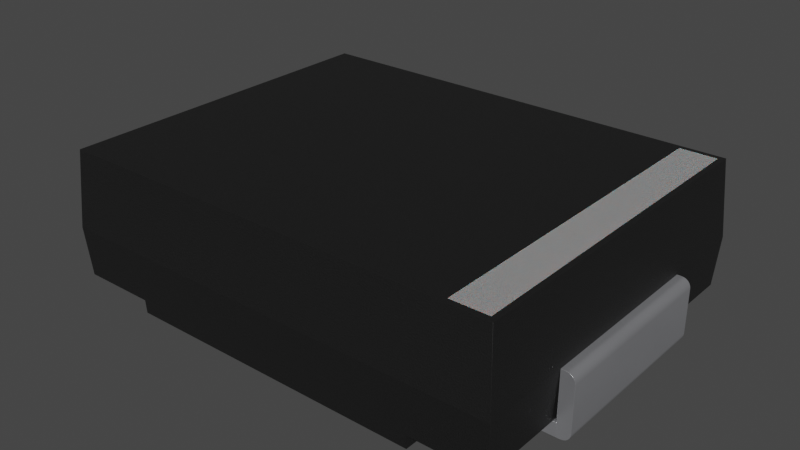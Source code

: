 # Source: D_SMC.blend  (saved by Blender 4.1.23; exported with 4.5.12 LTS)
import bpy
from mathutils import Matrix  # noqa: F401  (used for matrix-valued properties, if any)

bpy.ops.wm.read_factory_settings(use_empty=True)
scene = bpy.context.scene
scene.name = 'Scene'

# ---- collections
col_collection = bpy.data.collections.new('Collection'); scene.collection.children.link(col_collection)

# ---- materials (node trees are filled in below, after node groups)
mat_metal_pins = bpy.data.materials.new('metal_pins')
mat_metal_pins.preview_render_type = 'CUBE'
mat_plastic_matte_black = bpy.data.materials.new('plastic_matte_black')
mat_plastic_matte_black.preview_render_type = 'CUBE'
mat_white_markings = bpy.data.materials.new('white_markings')
mat_white_markings.preview_render_type = 'FLAT'

# ---- material node trees
mat_metal_pins.use_nodes = True; mat_metal_pins.node_tree.nodes.clear()
_N = mat_metal_pins.node_tree.nodes; _L = mat_metal_pins.node_tree.links
n0 = _N.new('ShaderNodeMapping'); n0.name = 'Mapping'; n0.location = (-1447, -91)
n0.inputs[3].default_value = (4.8, 1.2, 1.1)
n1 = _N.new('ShaderNodeBsdfPrincipled'); n1.name = 'Principled BSDF'; n1.location = (-560, 254)
n1.distribution = 'GGX'
n1.subsurface_method = 'BURLEY'
n1.inputs[1].default_value = 0.7818
n1.inputs[2].default_value = 0.2886
n1.inputs[3].default_value = 1.45
n1.inputs[13].default_value = 0.0
n1.inputs[27].default_value = (0.0, 0.0, 0.0, 1.0)
n1.inputs[28].default_value = 1.0
n2 = _N.new('ShaderNodeOutputMaterial'); n2.name = 'Material Output.002'; n2.location = (-205, 253)
n2.width = 213
n3 = _N.new('ShaderNodeTexNoise'); n3.name = 'Noise Texture.002'; n3.location = (-1228, -73)
n3.inputs[2].default_value = 0.1
n3.inputs[3].default_value = 7.0
n3.inputs[4].default_value = 0.6
n3.inputs[8].default_value = 0.4
n4 = _N.new('ShaderNodeTexCoord'); n4.name = 'Texture Coordinate'; n4.location = (-1636, -116)
n5 = _N.new('ShaderNodeMix'); n5.name = 'Mix.001'; n5.location = (-921, 45)
n5.data_type = 'RGBA'
n5.inputs[6].default_value = (0.9398, 0.9547, 1.0, 1.0)
n5.inputs[7].default_value = (0.13, 0.1259, 0.1359, 1.0)
n6 = _N.new('ShaderNodeBump'); n6.name = 'Bump.001'; n6.location = (-1001, -227)
n6.inputs[0].default_value = 0.05
n6.inputs[1].default_value = 0.01
n6.inputs[2].default_value = 1.0
_L.new(n1.outputs[0], n2.inputs[0])
_L.new(n3.outputs[0], n6.inputs[3])
_L.new(n0.outputs[0], n3.inputs[0])
_L.new(n3.outputs[0], n5.inputs[0])
_L.new(n4.outputs[3], n0.inputs[0])
_L.new(n5.outputs[2], n1.inputs[0])
_L.new(n6.outputs[0], n1.inputs[5])
n2.is_active_output = True
mat_plastic_matte_black.use_nodes = True; mat_plastic_matte_black.node_tree.nodes.clear()
_N = mat_plastic_matte_black.node_tree.nodes; _L = mat_plastic_matte_black.node_tree.links
n0 = _N.new('ShaderNodeOutputMaterial'); n0.name = 'Material Output'; n0.location = (463, 300)
n1 = _N.new('ShaderNodeBsdfPrincipled'); n1.name = 'Principled BSDF'; n1.location = (173, 300)
n1.distribution = 'GGX'
n1.subsurface_method = 'BURLEY'
n1.inputs[1].default_value = 0.06818
n1.inputs[2].default_value = 0.5182
n1.inputs[3].default_value = 1.45
n1.inputs[13].default_value = 0.6432
n1.inputs[20].default_value = 0.1027
n1.inputs[27].default_value = (0.0, 0.0, 0.0, 1.0)
n1.inputs[28].default_value = 1.0
n2 = _N.new('ShaderNodeTexCoord'); n2.name = 'Texture Coordinate'; n2.location = (-1001, 105)
n3 = _N.new('ShaderNodeBump'); n3.name = 'Bump'; n3.location = (-135, -86)
n3.inputs[0].default_value = 0.1
n3.inputs[1].default_value = 0.4
n3.inputs[2].default_value = 1.0
n4 = _N.new('ShaderNodeMapping'); n4.name = 'Mapping'; n4.location = (-755, 143)
n4.inputs[3].default_value = (2.0, 2.0, 2.0)
n5 = _N.new('ShaderNodeValToRGB'); n5.name = 'ColorRamp'; n5.location = (-147, 213)
while len(n5.color_ramp.elements) > 1: n5.color_ramp.elements.remove(n5.color_ramp.elements[-1])
n5.color_ramp.elements[0].position = 0.0; n5.color_ramp.elements[0].color = (0.005014, 0.005014, 0.005014, 1.0)
_e = n5.color_ramp.elements.new(0.9955); _e.color = (0.01269, 0.01269, 0.01269, 1.0)
n6 = _N.new('ShaderNodeTexNoise'); n6.name = 'Noise Texture'; n6.location = (-455, 203)
n6.inputs[2].default_value = 200.0
n6.inputs[3].default_value = 5.6
n6.inputs[4].default_value = 0.5208
_L.new(n1.outputs[0], n0.inputs[0])
_L.new(n6.outputs[0], n5.inputs[0])
_L.new(n5.outputs[0], n1.inputs[0])
_L.new(n2.outputs[2], n4.inputs[0])
_L.new(n4.outputs[0], n6.inputs[0])
_L.new(n6.outputs[0], n3.inputs[3])
_L.new(n3.outputs[0], n1.inputs[5])
n0.is_active_output = True
mat_white_markings.use_nodes = True; mat_white_markings.node_tree.nodes.clear()
_N = mat_white_markings.node_tree.nodes; _L = mat_white_markings.node_tree.links
n0 = _N.new('ShaderNodeOutputMaterial'); n0.name = 'Material Output'; n0.location = (300, 300)
n1 = _N.new('ShaderNodeBsdfPrincipled'); n1.name = 'Principled BSDF'; n1.location = (-34, 272)
n1.distribution = 'GGX'
n1.subsurface_method = 'BURLEY'
n1.inputs[1].default_value = 0.02
n1.inputs[2].default_value = 0.4636
n1.inputs[3].default_value = 1.4
n1.inputs[8].default_value = 1.0
n1.inputs[10].default_value = 0.3682
n1.inputs[13].default_value = 0.6591
n1.inputs[18].default_value = 0.2318
n1.inputs[20].default_value = 0.6709
n1.inputs[24].default_value = 0.1191
n1.inputs[27].default_value = (0.0, 0.0, 0.0, 1.0)
n1.inputs[28].default_value = 1.0
n2 = _N.new('ShaderNodeMapping'); n2.name = 'Mapping'; n2.location = (-1010, 265)
n2.inputs[3].default_value = (3.0, 1.0, 1.0)
n3 = _N.new('ShaderNodeTexCoord'); n3.name = 'Texture Coordinate'; n3.location = (-1250, 180)
n4 = _N.new('ShaderNodeBump'); n4.name = 'Bump'; n4.location = (-376, -99)
n4.inputs[0].default_value = 0.05
n4.inputs[1].default_value = 1.0
n4.inputs[2].default_value = 1.0
n5 = _N.new('ShaderNodeTexNoise'); n5.name = 'Noise Texture'; n5.location = (-662, 176)
n5.inputs[2].default_value = 88.0
n5.inputs[3].default_value = 10.8
n5.inputs[4].default_value = 0.9167
n5.inputs[8].default_value = 1.6
n6 = _N.new('ShaderNodeValToRGB'); n6.name = 'ColorRamp'; n6.location = (-354, 186)
while len(n6.color_ramp.elements) > 1: n6.color_ramp.elements.remove(n6.color_ramp.elements[-1])
n6.color_ramp.elements[0].position = 0.0; n6.color_ramp.elements[0].color = (0.2596, 0.2596, 0.2596, 1.0)
_e = n6.color_ramp.elements.new(1.0); _e.color = (0.6303, 0.6303, 0.6303, 1.0)
n7 = _N.new('ShaderNodeMix'); n7.name = 'Mix'; n7.location = (-204, 152)
n7.data_type = 'RGBA'
n7.inputs[0].default_value = 0.3682
n7.inputs[7].default_value = (0.2525, 0.2525, 0.2525, 1.0)
_L.new(n5.outputs[0], n6.inputs[0])
_L.new(n1.outputs[0], n0.inputs[0])
_L.new(n3.outputs[2], n2.inputs[0])
_L.new(n2.outputs[0], n5.inputs[0])
_L.new(n5.outputs[0], n4.inputs[3])
_L.new(n4.outputs[0], n1.inputs[5])
_L.new(n6.outputs[0], n7.inputs[6])
_L.new(n7.outputs[2], n1.inputs[0])
n0.is_active_output = True

# ---- world
world_world = bpy.data.worlds.new('World'); scene.world = world_world
world_world.use_nodes = True; world_world.node_tree.nodes.clear()
_N = world_world.node_tree.nodes; _L = world_world.node_tree.links
n0 = _N.new('ShaderNodeOutputWorld'); n0.name = 'World Output'; n0.location = (300, 300)
n1 = _N.new('ShaderNodeBackground'); n1.name = 'Background'; n1.location = (10, 300)
n1.inputs[0].default_value = (0.05088, 0.05088, 0.05088, 1.0)
_L.new(n1.outputs[0], n0.inputs[0])
n0.is_active_output = True
world_world.color = (0.05088, 0.05088, 0.05088)
world_world.use_sun_shadow = False
world_world.sun_shadow_jitter_overblur = 0.0

# ---- meshes
me_shape_9_indexedfaceset_002 = bpy.data.meshes.new('SHAPE_9_IndexedFaceSet.002')
me_shape_9_indexedfaceset_002.from_pydata([(-1.488, 0.5906, 0.08748), (-1.488, 0.5906, 0.4052), (-1.488, -0.5906, 0.4052), (-1.517, 0.5906, 0.0), (-1.573, -0.5906, 0.0428), (-1.567, -0.5906, 0.02887), (-1.558, -0.5906, 0.01691), (-1.546, -0.5906, 0.007736), (-1.532, -0.5906, 0.001968), (-1.517, -0.5906, 0.0), (-1.039, -0.5906, 0.0), (-1.466, -0.5906, 0.08748), (-1.573, -0.5906, 0.3624), (-1.532, -0.5906, 0.4032), (-1.575, 0.5906, 0.05774), (-1.573, 0.5906, 0.0428), (-1.567, 0.5906, 0.02887), (-1.558, 0.5906, 0.01691), (-1.546, 0.5906, 0.007736), (-1.532, 0.5906, 0.001968), (-1.573, 0.5906, 0.3624), (-1.039, 0.5906, 0.08661), (-1.039, 0.5906, 0.0), (-1.575, -0.5906, 0.05774), (-1.575, -0.5906, 0.3474), (-1.567, -0.5906, 0.3763), (-1.558, -0.5906, 0.3882), (-1.546, -0.5906, 0.3974), (-1.575, 0.5906, 0.3474), (-1.567, 0.5906, 0.3763), (-1.558, 0.5906, 0.3882), (-1.546, 0.5906, 0.3974), (-1.532, 0.5906, 0.4032), (-1.517, -0.5906, 0.4052), (-1.517, 0.5906, 0.4052), (-1.466, 0.5906, 0.08748), (-1.488, -0.5906, 0.08748), (-1.466, 0.5906, 0.08661), (-1.466, -1.139, 0.08661), (-1.488, -1.161, 0.4093), (-1.466, 1.139, 0.08661), (-1.466, -0.5906, 0.08661), (-1.039, -0.5906, 0.08661), (1.466, 1.139, 0.08661), (0.9843, 1.139, 0.08661), (-1.488, 1.161, 0.4093), (1.488, 1.161, 0.4093), (0.9843, -1.139, 0.08661), (1.466, -1.139, 0.08661), (1.466, 0.5906, 0.08661), (1.466, -0.5906, 0.08661), (1.466, -0.5906, 0.08748), (-0.9843, 1.139, 0.08661), (-1.453, 1.126, 0.9094), (1.453, 1.126, 0.9094), (1.453, -1.126, 0.9094), (-1.453, -1.126, 0.9094), (1.418, 1.091, 0.9094), (-0.9843, -1.133, 0.0), (-0.9843, -1.139, 0.08661), (0.9843, 1.133, 0.0), (-0.9843, 1.133, 0.0), (0.9843, -1.133, 0.0), (1.573, -0.5906, 0.0428), (1.567, -0.5906, 0.02887), (1.558, -0.5906, 0.01691), (1.546, -0.5906, 0.007736), (1.573, -0.5906, 0.3624), (1.567, -0.5906, 0.3763), (1.546, -0.5906, 0.3974), (1.039, -0.5906, 0.08661), (1.573, 0.5906, 0.0428), (1.558, 0.5906, 0.01691), (1.546, 0.5906, 0.007736), (1.039, 0.5906, 0.08661), (1.466, 0.5906, 0.08748), (1.488, -1.161, 0.4093), (1.488, 0.5906, 0.08748), (1.488, -0.5906, 0.08748), (1.418, -1.091, 0.9094), (1.182, -1.091, 0.9094), (1.182, 1.091, 0.9086), (1.182, 1.091, 0.9094), (1.418, -1.091, 0.9086), (1.418, 1.091, 0.9086), (1.575, 0.5906, 0.05774), (1.575, -0.5906, 0.05774), (1.532, -0.5906, 0.001968), (1.567, 0.5906, 0.02887), (1.532, 0.5906, 0.001968), (1.039, 0.5906, 0.0), (1.517, 0.5906, 0.0), (1.517, -0.5906, 0.0), (1.039, -0.5906, 0.0), (1.488, -0.5906, 0.4052), (1.488, 0.5906, 0.4052), (1.517, 0.5906, 0.4052), (1.517, -0.5906, 0.4052), (1.575, 0.5906, 0.3474), (1.573, 0.5906, 0.3624), (1.567, 0.5906, 0.3763), (1.558, 0.5906, 0.3882), (1.546, 0.5906, 0.3974), (1.532, 0.5906, 0.4032), (1.575, -0.5906, 0.3474), (1.558, -0.5906, 0.3882), (1.532, -0.5906, 0.4032), (1.182, -1.091, 0.9086)], [], [(36, 0, 1), (36, 1, 2), (3, 10, 9), (3, 22, 10), (36, 23, 4), (36, 4, 5), (36, 5, 6), (36, 6, 7), (36, 7, 8), (36, 8, 9), (41, 36, 9), (11, 36, 41), (24, 23, 36), (25, 12, 24), (13, 27, 26), (33, 26, 25), (33, 25, 24), (33, 13, 26), (2, 33, 24), (10, 41, 9), (42, 41, 10), (36, 2, 24), (19, 3, 9), (19, 9, 8), (18, 8, 7), (18, 19, 8), (17, 7, 6), (17, 18, 7), (16, 6, 5), (16, 17, 6), (15, 5, 4), (15, 16, 5), (14, 4, 23), (14, 15, 4), (31, 32, 34), (30, 31, 34), (29, 30, 34), (28, 20, 29), (28, 34, 1), (28, 29, 34), (37, 21, 22), (0, 35, 37), (14, 28, 0), (3, 37, 22), (3, 0, 37), (15, 14, 0), (19, 0, 3), (18, 0, 19), (16, 15, 0), (17, 0, 18), (17, 16, 0), (1, 0, 28), (10, 22, 21), (10, 21, 42), (14, 23, 24), (14, 24, 28), (20, 24, 12), (20, 28, 24), (29, 12, 25), (29, 20, 12), (30, 25, 26), (30, 26, 27), (30, 29, 25), (31, 30, 27), (32, 27, 13), (32, 31, 27), (34, 13, 33), (34, 32, 13), (33, 1, 34), (33, 2, 1), (11, 35, 0), (36, 11, 0), (35, 45, 40), (35, 40, 37), (38, 11, 41), (39, 11, 38), (39, 45, 35), (39, 35, 11), (21, 37, 40), (21, 40, 52), (38, 41, 42), (59, 38, 42), (52, 59, 21), (21, 59, 42), (44, 46, 43), (45, 52, 40), (45, 46, 44), (45, 44, 52), (56, 45, 39), (56, 53, 45), (59, 39, 38), (76, 47, 48), (76, 39, 59), (76, 59, 47), (58, 52, 61), (59, 52, 58), (74, 44, 43), (49, 74, 43), (48, 70, 50), (48, 47, 70), (47, 44, 70), (70, 44, 74), (51, 76, 48), (51, 48, 50), (43, 75, 49), (46, 75, 43), (46, 76, 51), (46, 51, 75), (52, 60, 61), (52, 44, 60), (53, 46, 45), (53, 54, 46), (55, 39, 76), (55, 56, 39), (57, 54, 82), (80, 53, 56), (80, 82, 53), (55, 79, 80), (55, 57, 79), (55, 54, 57), (53, 82, 54), (55, 80, 56), (47, 58, 62), (47, 59, 58), (58, 61, 60), (58, 60, 62), (50, 70, 93), (50, 93, 92), (78, 66, 65), (78, 87, 66), (78, 92, 87), (78, 51, 50), (78, 50, 92), (64, 78, 65), (63, 78, 64), (86, 78, 63), (104, 78, 86), (97, 94, 104), (105, 104, 67), (105, 67, 68), (105, 69, 106), (105, 106, 97), (105, 97, 104), (94, 78, 104), (90, 93, 70), (90, 70, 74), (98, 100, 99), (98, 101, 100), (98, 102, 101), (98, 103, 102), (98, 96, 103), (95, 96, 98), (77, 98, 85), (77, 85, 71), (77, 71, 88), (72, 77, 88), (73, 77, 72), (49, 75, 77), (89, 77, 73), (91, 49, 77), (91, 77, 89), (90, 74, 49), (90, 49, 91), (77, 95, 98), (60, 47, 62), (44, 47, 60), (54, 76, 46), (54, 55, 76), (77, 75, 51), (77, 51, 78), (79, 83, 107), (79, 107, 80), (80, 107, 81), (80, 81, 82), (82, 81, 84), (82, 84, 57), (57, 84, 83), (57, 83, 79), (92, 91, 89), (87, 92, 89), (66, 89, 73), (66, 87, 89), (65, 73, 72), (65, 66, 73), (64, 72, 88), (64, 65, 72), (63, 88, 71), (63, 64, 88), (86, 71, 85), (86, 63, 71), (90, 91, 92), (90, 92, 93), (77, 78, 94), (77, 94, 95), (96, 94, 97), (96, 95, 94), (67, 98, 99), (67, 104, 98), (68, 99, 100), (68, 67, 99), (105, 100, 101), (105, 101, 102), (105, 68, 100), (69, 105, 102), (106, 102, 103), (106, 69, 102), (97, 103, 96), (97, 106, 103), (86, 85, 98), (86, 98, 104), (83, 84, 81), (107, 83, 81)])
me_shape_9_indexedfaceset_002.polygons.foreach_set('use_smooth', [True] * 212)
me_shape_9_indexedfaceset_002.polygons.foreach_set('material_index', [0, 0, 0, 0, 0, 0, 0, 0, 0, 0, 0, 0, 0, 0, 0, 0, 0, 0, 0, 0, 0, 0, 0, 0, 0, 0, 0, 0, 0, 0, 0, 0, 0, 0, 0, 0, 0, 0, 0, 0, 0, 0, 0, 0, 0, 0, 0, 0, 0, 0, 0, 0, 0, 0, 0, 0, 0, 0, 0, 0, 0, 0, 0, 0, 0, 0, 0, 0, 0, 0, 0, 0, 1, 1, 1, 1, 1, 1, 1, 1, 1, 1, 1, 1, 1, 1, 1, 1, 1, 1, 1, 1, 1, 1, 1, 1, 1, 1, 1, 1, 1, 1, 1, 1, 1, 1, 1, 1, 1, 1, 1, 1, 1, 1, 1, 1, 1, 1, 1, 1, 1, 1, 1, 1, 1, 1, 0, 0, 0, 0, 0, 0, 0, 0, 0, 0, 0, 0, 0, 0, 0, 0, 0, 0, 0, 0, 0, 0, 0, 0, 0, 0, 0, 0, 0, 0, 0, 0, 0, 0, 0, 0, 0, 0, 1, 1, 1, 1, 0, 0, 2, 2, 2, 2, 2, 2, 2, 2, 0, 0, 0, 0, 0, 0, 0, 0, 0, 0, 0, 0, 0, 0, 0, 0, 0, 0, 0, 0, 0, 0, 0, 0, 0, 0, 0, 0, 0, 0, 0, 0, 2, 2])
_k = set([(0, 1), (0, 35), (0, 36), (1, 2), (1, 34), (2, 33), (2, 36), (3, 19), (3, 22), (4, 5), (4, 23), (5, 6), (6, 7), (7, 8), (8, 9), (9, 10), (10, 22), (10, 42), (11, 35), (11, 36), (11, 41), (12, 24), (12, 25), (13, 27), (13, 33), (14, 15), (14, 28), (15, 16), (16, 17), (17, 18), (18, 19), (20, 28), (20, 29), (21, 22), (21, 37), (21, 42), (23, 24), (25, 26), (26, 27), (29, 30), (30, 31), (31, 32), (32, 34), (35, 37), (37, 40), (38, 39), (38, 41), (38, 59), (39, 45), (39, 56), (39, 76), (40, 45), (40, 52), (41, 42), (43, 44), (43, 46), (43, 49), (44, 47), (44, 60), (45, 46), (45, 53), (46, 54), (46, 76), (47, 48), (47, 62), (48, 50), (48, 76), (49, 74), (49, 75), (50, 51), (50, 70), (51, 75), (51, 78), (52, 59), (52, 61), (53, 54), (53, 56), (54, 55), (55, 56), (55, 76), (57, 79), (57, 82), (57, 84), (58, 59), (58, 61), (58, 62), (60, 61), (60, 62), (63, 64), (63, 86), (64, 65), (65, 66), (66, 87), (67, 68), (67, 104), (68, 105), (69, 105), (69, 106), (70, 74), (70, 93), (71, 85), (71, 88), (72, 73), (72, 88), (73, 89), (74, 90), (75, 77), (77, 78), (77, 95), (78, 94), (79, 80), (79, 83), (80, 82), (80, 107), (81, 82), (81, 84), (81, 107), (83, 84), (83, 107), (85, 98), (86, 104), (87, 92), (89, 91), (90, 91), (90, 93), (92, 93), (94, 95), (94, 97), (95, 96), (96, 103), (97, 106), (98, 99), (99, 100), (100, 101), (101, 102), (102, 103)])
me_shape_9_indexedfaceset_002.attributes.new('sharp_edge', 'BOOLEAN', 'EDGE').data.foreach_set('value', [ (min(e.vertices), max(e.vertices)) in _k for e in me_shape_9_indexedfaceset_002.edges])
_uv = me_shape_9_indexedfaceset_002.uv_layers.new(name='UVMap')
_uv.uv.foreach_set('vector', [0.6875, 0.4476, 0.3125, 0.4476, 0.3125, 0.5485, 0.6875, 0.4476, 0.3125, 0.5485, 0.6875, 0.5485, 1.01, 0.3125, 0.8587, 0.6875, 1.01, 0.6875, 1.01, 0.3125, 0.8587, 0.3125, 0.8587, 0.6875, 1.001, 0.4476, 1.029, 0.4382, 1.028, 0.4335, 1.001, 0.4476, 1.028, 0.4335, 1.026, 0.429, 1.001, 0.4476, 1.026, 0.429, 1.023, 0.4252, 1.001, 0.4476, 1.023, 0.4252, 1.02, 0.4223, 1.001, 0.4476, 1.02, 0.4223, 1.015, 0.4205, 1.001, 0.4476, 1.015, 0.4205, 1.01, 0.4199, 0.994, 0.4474, 1.001, 0.4476, 1.01, 0.4199, 0.994, 0.4476, 1.001, 0.4476, 0.994, 0.4474, 1.029, 0.5302, 1.029, 0.4382, 1.001, 0.4476, 1.026, 0.5393, 1.028, 0.5349, 1.029, 0.5302, 1.015, 0.5479, 1.02, 0.546, 1.023, 0.5431, 1.01, 0.5485, 1.023, 0.5431, 1.026, 0.5393, 1.01, 0.5485, 1.026, 0.5393, 1.029, 0.5302, 1.01, 0.5485, 1.015, 0.5479, 1.023, 0.5431, 1.001, 0.5485, 1.01, 0.5485, 1.029, 0.5302, 0.8587, 0.4199, 0.994, 0.4474, 1.01, 0.4199, 0.8587, 0.4474, 0.994, 0.4474, 0.8587, 0.4199, 1.001, 0.4476, 1.001, 0.5485, 1.029, 0.5302, 1.015, 0.3125, 1.01, 0.3125, 1.01, 0.6875, 1.015, 0.3125, 1.01, 0.6875, 1.015, 0.6875, 1.02, 0.3125, 1.015, 0.6875, 1.02, 0.6875, 1.02, 0.3125, 1.015, 0.3125, 1.015, 0.6875, 1.023, 0.3125, 1.02, 0.6875, 1.023, 0.6875, 1.023, 0.3125, 1.02, 0.3125, 1.02, 0.6875, 0.3125, 0.429, 0.6875, 0.4252, 0.6875, 0.429, 0.3125, 0.429, 0.3125, 0.4252, 0.6875, 0.4252, 0.3125, 0.4335, 0.6875, 0.429, 0.6875, 0.4335, 0.3125, 0.4335, 0.3125, 0.429, 0.6875, 0.429, 0.3125, 0.4382, 0.6875, 0.4335, 0.6875, 0.4382, 0.3125, 0.4382, 0.3125, 0.4335, 0.6875, 0.4335, 1.02, 0.546, 1.015, 0.5479, 1.01, 0.5485, 1.023, 0.5431, 1.02, 0.546, 1.01, 0.5485, 1.026, 0.5393, 1.023, 0.5431, 1.01, 0.5485, 1.029, 0.5302, 1.028, 0.5349, 1.026, 0.5393, 1.029, 0.5302, 1.01, 0.5485, 1.001, 0.5485, 1.029, 0.5302, 1.026, 0.5393, 1.01, 0.5485, 0.994, 0.4474, 0.8587, 0.4474, 0.8587, 0.4199, 1.001, 0.4476, 0.994, 0.4476, 0.994, 0.4474, 1.029, 0.4382, 1.029, 0.5302, 1.001, 0.4476, 1.01, 0.4199, 0.994, 0.4474, 0.8587, 0.4199, 1.01, 0.4199, 1.001, 0.4476, 0.994, 0.4474, 1.028, 0.4335, 1.029, 0.4382, 1.001, 0.4476, 1.015, 0.4205, 1.001, 0.4476, 1.01, 0.4199, 1.02, 0.4223, 1.001, 0.4476, 1.015, 0.4205, 1.026, 0.429, 1.028, 0.4335, 1.001, 0.4476, 1.023, 0.4252, 1.001, 0.4476, 1.02, 0.4223, 1.023, 0.4252, 1.026, 0.429, 1.001, 0.4476, 1.001, 0.5485, 1.001, 0.4476, 1.029, 0.5302, 0.6875, 0.4199, 0.3125, 0.4199, 0.3125, 0.4474, 0.6875, 0.4199, 0.3125, 0.4474, 0.6875, 0.4474, 0.3125, 0.4382, 0.6875, 0.4382, 0.6875, 0.5302, 0.3125, 0.4382, 0.6875, 0.5302, 0.3125, 0.5302, 0.3125, 0.5349, 0.6875, 0.5302, 0.6875, 0.5349, 0.3125, 0.5349, 0.3125, 0.5302, 0.6875, 0.5302, 0.3125, 0.5393, 0.6875, 0.5349, 0.6875, 0.5393, 0.3125, 0.5393, 0.3125, 0.5349, 0.6875, 0.5349, 0.3125, 0.5431, 0.6875, 0.5393, 0.6875, 0.5431, 1.023, 0.3125, 1.023, 0.6875, 1.02, 0.6875, 0.3125, 0.5431, 0.3125, 0.5393, 0.6875, 0.5393, 1.02, 0.3125, 1.023, 0.3125, 1.02, 0.6875, 1.015, 0.3125, 1.02, 0.6875, 1.015, 0.6875, 1.015, 0.3125, 1.02, 0.3125, 1.02, 0.6875, 1.01, 0.3125, 1.015, 0.6875, 1.01, 0.6875, 1.01, 0.3125, 1.015, 0.3125, 1.015, 0.6875, 1.01, 0.6875, 1.001, 0.3125, 1.01, 0.3125, 1.01, 0.6875, 1.001, 0.6875, 1.001, 0.3125, 0.994, 0.6875, 0.994, 0.3125, 1.001, 0.3125, 1.001, 0.6875, 0.994, 0.6875, 1.001, 0.3125, 0.3125, 0.4476, 0.1313, 0.5498, 0.1384, 0.4474, 0.3125, 0.4476, 0.1384, 0.4474, 0.3125, 0.4474, 0.8616, 0.4474, 0.6875, 0.4476, 0.6875, 0.4474, 0.8687, 0.5498, 0.6875, 0.4476, 0.8616, 0.4474, 0.8687, 0.5498, 0.1313, 0.5498, 0.3125, 0.4476, 0.8687, 0.5498, 0.3125, 0.4476, 0.6875, 0.4476, 0.8587, 0.3125, 0.994, 0.3125, 0.994, 0.1384, 0.8587, 0.3125, 0.994, 0.1384, 0.8412, 0.1384, 0.994, 0.8616, 0.994, 0.6875, 0.8587, 0.6875, 0.8412, 0.8616, 0.994, 0.8616, 0.8587, 0.6875, 0.8412, 0.1384, 0.8412, 0.8616, 0.8587, 0.3125, 0.8587, 0.3125, 0.8412, 0.8616, 0.8587, 0.6875, 0.2162, 0.4474, 0.05617, 0.5498, 0.06337, 0.4474, 1.001, 0.5498, 0.8412, 0.4474, 0.994, 0.4474, 1.001, 0.5498, 0.05617, 0.5498, 0.2162, 0.4474, 1.001, 0.5498, 0.2162, 0.4474, 0.8412, 0.4474, 0.8576, 0.7086, 0.1313, 0.5498, 0.8687, 0.5498, 0.8576, 0.7086, 0.1424, 0.7086, 0.1313, 0.5498, 0.8412, 0.4474, 1.001, 0.5498, 0.994, 0.4474, 0.05617, 0.5498, 0.2162, 0.4474, 0.06337, 0.4474, 0.05617, 0.5498, 1.001, 0.5498, 0.8412, 0.4474, 0.05617, 0.5498, 0.8412, 0.4474, 0.2162, 0.4474, 0.8596, 0.4199, 0.1384, 0.4474, 0.1404, 0.4199, 0.8616, 0.4474, 0.1384, 0.4474, 0.8596, 0.4199, 0.1987, 0.3125, 0.2162, 0.1384, 0.06337, 0.1384, 0.06337, 0.3125, 0.1987, 0.3125, 0.06337, 0.1384, 0.06337, 0.8616, 0.1987, 0.6875, 0.06337, 0.6875, 0.06337, 0.8616, 0.2162, 0.8616, 0.1987, 0.6875, 0.2162, 0.8616, 0.2162, 0.1384, 0.1987, 0.6875, 0.1987, 0.6875, 0.2162, 0.1384, 0.1987, 0.3125, 0.6875, 0.4476, 0.8687, 0.5498, 0.8616, 0.4474, 0.6875, 0.4476, 0.8616, 0.4474, 0.6875, 0.4474, 0.1384, 0.4474, 0.3125, 0.4476, 0.3125, 0.4474, 0.1313, 0.5498, 0.3125, 0.4476, 0.1384, 0.4474, 0.1313, 0.5498, 0.8687, 0.5498, 0.6875, 0.4476, 0.1313, 0.5498, 0.6875, 0.4476, 0.3125, 0.4476, 0.8412, 0.4474, 0.2162, 0.4199, 0.8412, 0.4199, 0.8412, 0.4474, 0.2162, 0.4474, 0.2162, 0.4199, 0.99, 0.7086, 0.05617, 0.5498, 1.001, 0.5498, 0.99, 0.7086, 0.06733, 0.7086, 0.05617, 0.5498, 0.06733, 0.7086, 1.001, 0.5498, 0.05617, 0.5498, 0.06733, 0.7086, 0.99, 0.7086, 1.001, 0.5498, 0.07849, 0.1536, 0.06733, 0.1424, 0.1535, 0.1536, 0.1535, 0.8464, 0.99, 0.1424, 0.99, 0.8576, 0.1535, 0.8464, 0.1535, 0.1536, 0.99, 0.1424, 0.06733, 0.8576, 0.07849, 0.8464, 0.1535, 0.8464, 0.06733, 0.8576, 0.07849, 0.1536, 0.07849, 0.8464, 0.06733, 0.8576, 0.06733, 0.1424, 0.07849, 0.1536, 0.99, 0.1424, 0.1535, 0.1536, 0.06733, 0.1424, 0.06733, 0.8576, 0.1535, 0.8464, 0.99, 0.8576, 0.2162, 0.4474, 0.8412, 0.4199, 0.2162, 0.4199, 0.2162, 0.4474, 0.8412, 0.4474, 0.8412, 0.4199, 0.8412, 0.8596, 0.8412, 0.1404, 0.2162, 0.1404, 0.8412, 0.8596, 0.2162, 0.1404, 0.2162, 0.8596, 0.06337, 0.4474, 0.1987, 0.4474, 0.1987, 0.4199, 0.06337, 0.4474, 0.1987, 0.4199, 0.04701, 0.4199, 0.05617, 0.4476, 0.03784, 0.4223, 0.03404, 0.4252, 0.05617, 0.4476, 0.04226, 0.4205, 0.03784, 0.4223, 0.05617, 0.4476, 0.04701, 0.4199, 0.04226, 0.4205, 0.05617, 0.4476, 0.06335, 0.4476, 0.06337, 0.4474, 0.05617, 0.4476, 0.06337, 0.4474, 0.04701, 0.4199, 0.03113, 0.429, 0.05617, 0.4476, 0.03404, 0.4252, 0.0293, 0.4335, 0.05617, 0.4476, 0.03113, 0.429, 0.02867, 0.4382, 0.05617, 0.4476, 0.0293, 0.4335, 0.02867, 0.5302, 0.05617, 0.4476, 0.02867, 0.4382, 0.04701, 0.5485, 0.05617, 0.5485, 0.02867, 0.5302, 0.03404, 0.5431, 0.02867, 0.5302, 0.0293, 0.5349, 0.03404, 0.5431, 0.0293, 0.5349, 0.03113, 0.5393, 0.03404, 0.5431, 0.03784, 0.546, 0.04226, 0.5479, 0.03404, 0.5431, 0.04226, 0.5479, 0.04701, 0.5485, 0.03404, 0.5431, 0.04701, 0.5485, 0.02867, 0.5302, 0.05617, 0.5485, 0.05617, 0.4476, 0.02867, 0.5302, 0.3125, 0.4199, 0.6875, 0.4199, 0.6875, 0.4474, 0.3125, 0.4199, 0.6875, 0.4474, 0.3125, 0.4474, 0.02867, 0.5302, 0.03113, 0.5393, 0.0293, 0.5349, 0.02867, 0.5302, 0.03404, 0.5431, 0.03113, 0.5393, 0.02867, 0.5302, 0.03784, 0.546, 0.03404, 0.5431, 0.02867, 0.5302, 0.04226, 0.5479, 0.03784, 0.546, 0.02867, 0.5302, 0.04701, 0.5485, 0.04226, 0.5479, 0.05617, 0.5485, 0.04701, 0.5485, 0.02867, 0.5302, 0.05617, 0.4476, 0.02867, 0.5302, 0.02867, 0.4382, 0.05617, 0.4476, 0.02867, 0.4382, 0.0293, 0.4335, 0.05617, 0.4476, 0.0293, 0.4335, 0.03113, 0.429, 0.03404, 0.4252, 0.05617, 0.4476, 0.03113, 0.429, 0.03784, 0.4223, 0.05617, 0.4476, 0.03404, 0.4252, 0.06337, 0.4474, 0.06335, 0.4476, 0.05617, 0.4476, 0.04226, 0.4205, 0.05617, 0.4476, 0.03784, 0.4223, 0.04701, 0.4199, 0.06337, 0.4474, 0.05617, 0.4476, 0.04701, 0.4199, 0.05617, 0.4476, 0.04226, 0.4205, 0.1987, 0.4199, 0.1987, 0.4474, 0.06337, 0.4474, 0.1987, 0.4199, 0.06337, 0.4474, 0.04701, 0.4199, 0.05617, 0.4476, 0.05617, 0.5485, 0.02867, 0.5302, 0.1404, 0.4199, 0.8616, 0.4474, 0.8596, 0.4199, 0.1384, 0.4474, 0.8616, 0.4474, 0.1404, 0.4199, 0.1424, 0.7086, 0.8687, 0.5498, 0.1313, 0.5498, 0.1424, 0.7086, 0.8576, 0.7086, 0.8687, 0.5498, 0.05617, 0.3125, 0.06335, 0.3125, 0.06335, 0.6875, 0.05617, 0.3125, 0.06335, 0.6875, 0.05617, 0.6875, 0.07849, 0.7086, 0.07849, 0.7083, 0.1535, 0.7083, 0.07849, 0.7086, 0.1535, 0.7083, 0.1535, 0.7086, 0.8464, 0.7086, 0.8464, 0.7083, 0.1536, 0.7083, 0.8464, 0.7086, 0.1536, 0.7083, 0.1536, 0.7086, 0.1535, 0.7086, 0.1535, 0.7083, 0.07849, 0.7083, 0.1535, 0.7086, 0.07849, 0.7083, 0.07849, 0.7086, 0.1536, 0.7086, 0.1536, 0.7083, 0.8464, 0.7083, 0.1536, 0.7086, 0.8464, 0.7083, 0.8464, 0.7086, 0.04701, 0.6875, 0.04701, 0.3125, 0.04226, 0.3125, 0.04226, 0.6875, 0.04701, 0.6875, 0.04226, 0.3125, 0.03784, 0.6875, 0.04226, 0.3125, 0.03784, 0.3125, 0.03784, 0.6875, 0.04226, 0.6875, 0.04226, 0.3125, 0.03404, 0.6875, 0.03784, 0.3125, 0.03404, 0.3125, 0.03404, 0.6875, 0.03784, 0.6875, 0.03784, 0.3125, 0.6875, 0.429, 0.3125, 0.4252, 0.3125, 0.429, 0.6875, 0.429, 0.6875, 0.4252, 0.3125, 0.4252, 0.6875, 0.4335, 0.3125, 0.429, 0.3125, 0.4335, 0.6875, 0.4335, 0.6875, 0.429, 0.3125, 0.429, 0.6875, 0.4382, 0.3125, 0.4335, 0.3125, 0.4382, 0.6875, 0.4382, 0.6875, 0.4335, 0.3125, 0.4335, 0.1987, 0.3125, 0.04701, 0.3125, 0.04701, 0.6875, 0.1987, 0.3125, 0.04701, 0.6875, 0.1987, 0.6875, 0.3125, 0.4476, 0.6875, 0.4476, 0.6875, 0.5485, 0.3125, 0.4476, 0.6875, 0.5485, 0.3125, 0.5485, 0.04701, 0.3125, 0.05617, 0.6875, 0.04701, 0.6875, 0.04701, 0.3125, 0.05617, 0.3125, 0.05617, 0.6875, 0.6875, 0.5349, 0.3125, 0.5302, 0.3125, 0.5349, 0.6875, 0.5349, 0.6875, 0.5302, 0.3125, 0.5302, 0.6875, 0.5393, 0.3125, 0.5349, 0.3125, 0.5393, 0.6875, 0.5393, 0.6875, 0.5349, 0.3125, 0.5349, 0.6875, 0.5431, 0.3125, 0.5393, 0.3125, 0.5431, 0.03404, 0.6875, 0.03404, 0.3125, 0.03784, 0.3125, 0.6875, 0.5431, 0.6875, 0.5393, 0.3125, 0.5393, 0.03784, 0.6875, 0.03404, 0.6875, 0.03784, 0.3125, 0.04226, 0.6875, 0.03784, 0.3125, 0.04226, 0.3125, 0.04226, 0.6875, 0.03784, 0.6875, 0.03784, 0.3125, 0.04701, 0.6875, 0.04226, 0.3125, 0.04701, 0.3125, 0.04701, 0.6875, 0.04226, 0.6875, 0.04226, 0.3125, 0.6875, 0.4382, 0.3125, 0.4382, 0.3125, 0.5302, 0.6875, 0.4382, 0.3125, 0.5302, 0.6875, 0.5302, 0.07849, 0.8464, 0.07849, 0.1536, 0.1535, 0.1536, 0.1535, 0.8464, 0.07849, 0.8464, 0.1535, 0.1536])
me_shape_9_indexedfaceset_002.materials.append(mat_metal_pins)
me_shape_9_indexedfaceset_002.materials.append(mat_plastic_matte_black)
me_shape_9_indexedfaceset_002.materials.append(mat_white_markings)
me_shape_9_indexedfaceset_002.update()
me_shape_9_indexedfaceset_002.normals_split_custom_set([tuple(v) for v in zip(*[iter([1.0, 0.0, 0.0, 1.0, 0.0, 0.0, 1.0, 0.0, 0.0, 1.0, 0.0, 0.0, 1.0, 0.0, 0.0, 1.0, 0.0, 0.0, -0.0654, 0.0, -0.9979, 0.0, 0.0, -1.0, -0.0654, 0.0, -0.9979, -0.0654, 0.0, -0.9979, 0.0, 0.0, -1.0, 0.0, 0.0, -1.0, 0.0, -1.0, -9.81e-09, 0.0, -1.0, -1.316e-06, 0.0, -1.0, -9.446e-07, 0.0, -1.0, -9.81e-09, 0.0, -1.0, -9.446e-07, 0.0, -1.0, -6.792e-07, 0.0, -1.0, -9.81e-09, 0.0, -1.0, -6.792e-07, 0.0, -1.0, 9.501e-07, 0.0, -1.0, -9.81e-09, 0.0, -1.0, 9.501e-07, 0.0, -1.0, 1.083e-06, 0.0, -1.0, -9.81e-09, 0.0, -1.0, 1.083e-06, 0.0, -1.0, -1.577e-07, 0.0, -1.0, -9.81e-09, 0.0, -1.0, -1.577e-07, 0.0, -1.0, 6.739e-07, 0.0, -1.0, -1.48e-07, 0.0, -1.0, -9.81e-09, 0.0, -1.0, 6.739e-07, 0.0, -1.0, 0.0, 0.0, -1.0, -9.81e-09, 0.0, -1.0, -1.48e-07, 0.0, -1.0, 5.703e-07, 0.0, -1.0, -1.316e-06, 0.0, -1.0, -9.81e-09, 0.0, -1.0, 1.291e-06, 0.0, -1.0, 3.959e-06, 0.0, -1.0, 5.703e-07, 0.0, -1.0, -7.196e-07, 0.0, -1.0, -1.584e-05, 0.0, -1.0, -5.803e-06, 0.0, -1.0, -4.403e-08, 0.0, -1.0, -5.803e-06, 0.0, -1.0, 1.291e-06, 0.0, -1.0, -4.403e-08, 0.0, -1.0, 1.291e-06, 0.0, -1.0, 5.703e-07, 0.0, -1.0, -4.403e-08, 0.0, -1.0, -7.196e-07, 0.0, -1.0, -5.803e-06, 0.0, -1.0, 0.0, 0.0, -1.0, -4.403e-08, 0.0, -1.0, 5.703e-07, 0.0, -1.0, -4.597e-08, 0.0, -1.0, -1.48e-07, 0.0, -1.0, 6.739e-07, 0.0, -1.0, 0.0, 0.0, -1.0, -1.48e-07, 0.0, -1.0, -4.597e-08, 0.0, -1.0, -9.81e-09, 0.0, -1.0, 0.0, 0.0, -1.0, 5.703e-07, -0.2588, 0.0, -0.9659, -0.0654, 0.0, -0.9979, -0.0654, 0.0, -0.9979, -0.2588, 0.0, -0.9659, -0.0654, 0.0, -0.9979, -0.2588, 0.0, -0.9659, -0.5, 0.0, -0.866, -0.2588, 0.0, -0.9659, -0.5, 0.0, -0.866, -0.5, 0.0, -0.866, -0.2588, 0.0, -0.9659, -0.2588, 0.0, -0.9659, -0.7071, 0.0, -0.7071, -0.5, 0.0, -0.866, -0.7071, 0.0, -0.7071, -0.7071, 0.0, -0.7071, -0.5, 0.0, -0.866, -0.5, 0.0, -0.866, -0.866, 0.0, -0.5, -0.7071, 0.0, -0.7071, -0.866, 0.0, -0.5, -0.866, 0.0, -0.5, -0.7071, 0.0, -0.7071, -0.7071, 0.0, -0.7071, -0.9659, 0.0, -0.2588, -0.866, 0.0, -0.5, -0.9659, 0.0, -0.2588, -0.9659, 0.0, -0.2588, -0.866, 0.0, -0.5, -0.866, 0.0, -0.5, -0.9979, 0.0, -0.0654, -0.9659, 0.0, -0.2588, -0.9979, 0.0, -0.0654, -0.9979, 0.0, -0.0654, -0.9659, 0.0, -0.2588, -0.9659, 0.0, -0.2588, 0.0, 1.0, 0.0, 0.0, 1.0, 0.0, 0.0, 1.0, 0.0, 0.0, 1.0, 0.0, 0.0, 1.0, 0.0, 0.0, 1.0, 0.0, 0.0, 1.0, 0.0, 0.0, 1.0, 0.0, 0.0, 1.0, 0.0, 0.0, 1.0, 0.0, 0.0, 1.0, 0.0, 0.0, 1.0, 0.0, 0.0, 1.0, 0.0, 0.0, 1.0, 0.0, 0.0, 1.0, 0.0, 0.0, 1.0, 0.0, 0.0, 1.0, 0.0, 0.0, 1.0, 0.0, 0.0, 1.0, -5.267e-06, 0.0, 1.0, 0.0, 0.0, 1.0, 0.0, 0.0, 1.0, -2.193e-07, 0.0, 1.0, -1.672e-05, 0.0, 1.0, -5.267e-06, 0.0, 1.0, 0.0, 0.0, 1.0, 0.0, 0.0, 1.0, -2.193e-07, 0.0, 1.0, 0.0, 0.0, 1.0, -5.267e-06, 0.0, 1.0, 0.0, 0.0, 1.0, 0.0, 0.0, 1.0, -2.193e-07, 0.0, 1.0, -5.267e-06, 0.0, 1.0, 0.0, 0.0, 1.0, 0.0, 0.0, 1.0, -2.193e-07, 0.0, 1.0, -1.48e-06, 0.0, 1.0, -2.193e-07, 0.0, 1.0, 0.0, 0.0, 1.0, -1.198e-06, 0.0, 1.0, -2.193e-07, 0.0, 1.0, -1.48e-06, 0.0, 1.0, 0.0, 0.0, 1.0, 0.0, 0.0, 1.0, -2.193e-07, 0.0, 1.0, 0.0, 0.0, 1.0, -2.193e-07, 0.0, 1.0, -1.198e-06, 0.0, 1.0, 0.0, 0.0, 1.0, 0.0, 0.0, 1.0, -2.193e-07, 0.0, 1.0, 0.0, 0.0, 1.0, -2.193e-07, 0.0, 1.0, 0.0, 1.0, 0.0, 0.0, 1.0, 0.0, 0.0, 1.0, 0.0, 0.0, 1.0, 0.0, 0.0, 1.0, 0.0, 0.0, 1.0, 0.0, 0.0, -0.9979, 0.0, -0.0654, -0.9979, 0.0, -0.0654, -0.9979, 0.0, 0.0654, -0.9979, 0.0, -0.0654, -0.9979, 0.0, 0.0654, -0.9979, 0.0, 0.0654, -0.9659, 0.0, 0.2588, -0.9979, 0.0, 0.0654, -0.9659, 0.0, 0.2588, -0.9659, 0.0, 0.2588, -0.9979, 0.0, 0.0654, -0.9979, 0.0, 0.0654, -0.866, 0.0, 0.5, -0.9659, 0.0, 0.2588, -0.866, 0.0, 0.5, -0.866, 0.0, 0.5, -0.9659, 0.0, 0.2588, -0.9659, 0.0, 0.2588, -0.7071, 0.0, 0.7071, -0.866, 0.0, 0.5, -0.7071, 0.0, 0.7071, -0.7071, 0.0, 0.7071, -0.7071, 0.0, 0.7071, -0.5, 0.0, 0.866, -0.7071, 0.0, 0.7071, -0.866, 0.0, 0.5, -0.866, 0.0, 0.5, -0.5, 0.0, 0.866, -0.7071, 0.0, 0.7071, -0.5, 0.0, 0.866, -0.2588, 0.0, 0.9659, -0.5, 0.0, 0.866, -0.2588, 0.0, 0.9659, -0.2588, 0.0, 0.9659, -0.5, 0.0, 0.866, -0.5, 0.0, 0.866, -0.0654, 0.0, 0.9979, -0.2588, 0.0, 0.9659, -0.0654, 0.0, 0.9979, -0.0654, 0.0, 0.9979, -0.2588, 0.0, 0.9659, -0.2588, 0.0, 0.9659, -0.0654, 0.0, 0.9979, 0.0, 0.0, 1.0, -0.0654, 0.0, 0.9979, -0.0654, 0.0, 0.9979, 0.0, 0.0, 1.0, 0.0, 0.0, 1.0, 0.0, 0.0, 1.0, 0.0, 0.0, 1.0, 0.0, 0.0, 1.0, 0.0, 0.0, 1.0, 0.0, 0.0, 1.0, 0.0, 0.0, 1.0, -0.9975, 0.0, -0.07007, -0.9975, 0.0, -0.0701, -0.9975, 0.0, -0.0701, -0.9975, 0.0, -0.07007, -0.9975, 0.0, -0.0701, -0.9975, 0.0, -0.07002, -0.9975, 5.378e-08, -0.0701, -0.9975, 5.894e-09, -0.07007, -0.9975, 0.0, -0.07002, -0.9975, 3.539e-08, -0.0701, -0.9975, 5.894e-09, -0.07007, -0.9975, 5.378e-08, -0.0701, -0.9975, 3.539e-08, -0.0701, -0.9975, 0.0, -0.0701, -0.9975, 0.0, -0.07007, -0.9975, 3.539e-08, -0.0701, -0.9975, 0.0, -0.07007, -0.9975, 5.894e-09, -0.07007, 0.0, 0.0, -1.0, 0.0, 0.0, -1.0, 0.0, 0.0, -1.0, 0.0, 0.0, -1.0, 0.0, 0.0, -1.0, 0.0, 0.0, -1.0, 0.0, 0.0, -1.0, 0.0, 0.0, -1.0, 0.0, 0.0, -1.0, 0.0, 0.0, -1.0, 0.0, 0.0, -1.0, 0.0, 0.0, -1.0, 0.0, 0.0, -1.0, 0.0, 0.0, -1.0, 0.0, 0.0, -1.0, 0.0, 0.0, -1.0, 0.0, 0.0, -1.0, 0.0, 0.0, -1.0, -8.727e-08, 0.9975, -0.0701, 0.0, 0.9975, -0.0701, 0.0, 0.9975, -0.0701, -7.097e-08, 0.9975, -0.0701, -1.342e-07, 0.9975, -0.0701, 0.0, 0.9975, -0.0701, -7.097e-08, 0.9975, -0.0701, 0.0, 0.9975, -0.0701, -8.727e-08, 0.9975, -0.0701, -7.097e-08, 0.9975, -0.0701, -8.727e-08, 0.9975, -0.0701, -1.342e-07, 0.9975, -0.0701, -0.9975, 0.0, 0.0701, -0.9975, 0.0, 0.0701, -0.9975, 0.0, 0.0701, -0.9975, 0.0, 0.0701, -0.9975, 0.0, 0.0701, -0.9975, 0.0, 0.0701, 8.727e-08, -0.9975, -0.0701, 0.0, -0.9975, -0.0701, 0.0, -0.9975, -0.0701, 7.097e-08, -0.9975, -0.0701, 1.342e-07, -0.9975, -0.0701, 0.0, -0.9975, -0.0701, 7.097e-08, -0.9975, -0.0701, 0.0, -0.9975, -0.0701, 8.727e-08, -0.9975, -0.0701, 7.097e-08, -0.9975, -0.0701, 8.727e-08, -0.9975, -0.0701, 1.342e-07, -0.9975, -0.0701, -1.0, -1.493e-07, -7.014e-09, -1.0, -7.785e-08, 7.021e-09, -1.0, -7.595e-08, 7.396e-09, -1.0, -1.511e-07, -7.357e-09, -1.0, -7.785e-08, 7.021e-09, -1.0, -1.493e-07, -7.014e-09, 0.0, 0.0, -1.0, 0.0, 0.0, -1.0, 0.0, 0.0, -1.0, 0.0, 0.0, -1.0, 0.0, 0.0, -1.0, 0.0, 0.0, -1.0, 0.0, 0.0, -1.0, 0.0, 0.0, -1.0, 0.0, 0.0, -1.0, 0.0, 0.0, -1.0, 0.0, 0.0, -1.0, 0.0, 0.0, -1.0, 0.0, 0.0, -1.0, 0.0, 0.0, -1.0, 0.0, 0.0, -1.0, 0.0, 0.0, -1.0, 0.0, 0.0, -1.0, 0.0, 0.0, -1.0, 0.9975, 0.0, -0.07007, 0.9975, 0.0, -0.0701, 0.9975, 0.0, -0.0701, 0.9975, 0.0, -0.07007, 0.9975, 0.0, -0.0701, 0.9975, 0.0, -0.07002, 0.9975, -5.378e-08, -0.0701, 0.9975, -5.894e-09, -0.07007, 0.9975, 0.0, -0.07002, 0.9975, -3.539e-08, -0.0701, 0.9975, -5.894e-09, -0.07007, 0.9975, -5.378e-08, -0.0701, 0.9975, -3.539e-08, -0.0701, 0.9975, 0.0, -0.0701, 0.9975, 0.0, -0.07007, 0.9975, -3.539e-08, -0.0701, 0.9975, 0.0, -0.07007, 0.9975, -5.894e-09, -0.07007, -1.342e-07, 0.9975, -0.0701, -2.35e-07, 0.9975, -0.0701, 0.0, 0.9975, -0.0701, -1.342e-07, 0.9975, -0.0701, -8.727e-08, 0.9975, -0.0701, -2.35e-07, 0.9975, -0.0701, -1.683e-08, 0.9975, 0.0701, -1.452e-07, 0.9975, 0.0701, 0.0, 0.9975, 0.0701, -1.683e-08, 0.9975, 0.0701, -1.636e-07, 0.9975, 0.0701, -1.452e-07, 0.9975, 0.0701, 1.683e-08, -0.9975, 0.0701, 1.452e-07, -0.9975, 0.0701, 0.0, -0.9975, 0.0701, 1.683e-08, -0.9975, 0.0701, 1.636e-07, -0.9975, 0.0701, 1.452e-07, -0.9975, 0.0701, 1.215e-06, 0.0, 1.0, 1.217e-06, 0.0, 1.0, -4.861e-08, 0.0, 1.0, -1.198e-09, 0.0, 1.0, -3.45e-09, 0.0, 1.0, 0.0, 0.0, 1.0, -1.198e-09, 0.0, 1.0, -4.861e-08, 0.0, 1.0, -3.45e-09, 0.0, 1.0, 2.469e-08, 0.0, 1.0, 0.0, 0.0, 1.0, -1.198e-09, 0.0, 1.0, 2.469e-08, 0.0, 1.0, 1.215e-06, 0.0, 1.0, 0.0, 0.0, 1.0, 2.469e-08, 0.0, 1.0, 1.217e-06, 0.0, 1.0, 1.215e-06, 0.0, 1.0, -3.45e-09, 0.0, 1.0, -4.861e-08, 0.0, 1.0, 1.217e-06, 0.0, 1.0, 2.469e-08, 0.0, 1.0, -1.198e-09, 0.0, 1.0, 0.0, 0.0, 1.0, 1.342e-07, -0.9975, -0.0701, 2.35e-07, -0.9975, -0.0701, 0.0, -0.9975, -0.0701, 1.342e-07, -0.9975, -0.0701, 8.727e-08, -0.9975, -0.0701, 2.35e-07, -0.9975, -0.0701, 0.0, 0.0, -1.0, 0.0, 0.0, -1.0, 0.0, 0.0, -1.0, 0.0, 0.0, -1.0, 0.0, 0.0, -1.0, 0.0, 0.0, -1.0, 0.0, -1.0, -5.267e-06, 0.0, -1.0, 0.0, 0.0, -1.0, 0.0, 0.0, -1.0, -5.267e-06, 0.0, -1.0, 0.0, 0.0, -1.0, 7.976e-07, 0.0, -1.0, -1.529e-07, 0.0, -1.0, -9.353e-07, 0.0, -1.0, -3.152e-07, 0.0, -1.0, -1.529e-07, 0.0, -1.0, -1.577e-07, 0.0, -1.0, -9.353e-07, 0.0, -1.0, -1.529e-07, 0.0, -1.0, 7.976e-07, 0.0, -1.0, -1.577e-07, 0.0, -1.0, -1.529e-07, 0.0, -1.0, -1.672e-05, 0.0, -1.0, -5.267e-06, 0.0, -1.0, -1.529e-07, 0.0, -1.0, -5.267e-06, 0.0, -1.0, 7.976e-07, 0.0, -1.0, 0.0, 0.0, -1.0, -1.529e-07, 0.0, -1.0, -3.152e-07, 0.0, -1.0, 0.0, 0.0, -1.0, -1.529e-07, 0.0, -1.0, 0.0, 0.0, -1.0, 0.0, 0.0, -1.0, -1.529e-07, 0.0, -1.0, 0.0, 0.0, -1.0, 1.174e-07, 0.0, -1.0, -1.529e-07, 0.0, -1.0, 0.0, 0.0, -1.0, 0.0, 0.0, -1.0, 0.0, 0.0, -1.0, 1.174e-07, 0.0, -1.0, 1.501e-06, 0.0, -1.0, 1.174e-07, 0.0, -1.0, 1.289e-06, 0.0, -1.0, 1.501e-06, 0.0, -1.0, 1.289e-06, 0.0, -1.0, 0.0, 0.0, -1.0, 1.501e-06, 0.0, -1.0, 3.167e-05, 0.0, -1.0, 1.439e-06, 0.0, -1.0, 1.501e-06, 0.0, -1.0, 1.439e-06, 0.0, -1.0, 0.0, 0.0, -1.0, 1.501e-06, 0.0, -1.0, 0.0, 0.0, -1.0, 1.174e-07, 0.0, -1.0, 0.0, 0.0, -1.0, -1.529e-07, 0.0, -1.0, 1.174e-07, -1.0, 0.0, 0.0, -1.0, 0.0, 0.0, -1.0, 0.0, 0.0, -1.0, 0.0, 0.0, -1.0, 0.0, 0.0, -1.0, 0.0, 0.0, 0.0, 1.0, -1.58e-07, 0.0, 1.0, -5.156e-06, 0.0, 1.0, 0.0, 0.0, 1.0, -1.58e-07, 0.0, 1.0, 2.051e-06, 0.0, 1.0, -5.156e-06, 0.0, 1.0, -1.58e-07, 0.0, 1.0, -2.655e-06, 0.0, 1.0, 2.051e-06, 0.0, 1.0, -1.58e-07, 0.0, 1.0, 1.395e-06, 0.0, 1.0, -2.655e-06, 0.0, 1.0, -1.58e-07, 0.0, 1.0, 5.404e-07, 0.0, 1.0, 1.395e-06, 0.0, 1.0, 0.0, 0.0, 1.0, 5.404e-07, 0.0, 1.0, -1.58e-07, 0.0, 1.0, 1.786e-07, 0.0, 1.0, -1.58e-07, 0.0, 1.0, -1.316e-06, 0.0, 1.0, 1.786e-07, 0.0, 1.0, -1.316e-06, 0.0, 1.0, -9.446e-07, 0.0, 1.0, 1.786e-07, 0.0, 1.0, -9.446e-07, 0.0, 1.0, 0.0, 0.0, 1.0, 2.522e-06, 0.0, 1.0, 1.786e-07, 0.0, 1.0, 0.0, 0.0, 1.0, 2.691e-06, 0.0, 1.0, 1.786e-07, 0.0, 1.0, 2.522e-06, 0.0, 1.0, -1.48e-07, 0.0, 1.0, 0.0, 0.0, 1.0, 1.786e-07, 0.0, 1.0, 1.165e-06, 0.0, 1.0, 1.786e-07, 0.0, 1.0, 2.691e-06, 0.0, 1.0, 1.472e-06, 0.0, 1.0, -1.48e-07, 0.0, 1.0, 1.786e-07, 0.0, 1.0, 1.472e-06, 0.0, 1.0, 1.786e-07, 0.0, 1.0, 1.165e-06, 0.0, 1.0, -4.597e-08, 0.0, 1.0, 0.0, 0.0, 1.0, -1.48e-07, 0.0, 1.0, -4.597e-08, 0.0, 1.0, -1.48e-07, 0.0, 1.0, 1.472e-06, 0.0, 1.0, 1.786e-07, 0.0, 1.0, 0.0, 0.0, 1.0, -1.58e-07, 1.0, 1.493e-07, -7.014e-09, 1.0, 7.785e-08, 7.021e-09, 1.0, 7.595e-08, 7.396e-09, 1.0, 1.511e-07, -7.357e-09, 1.0, 7.785e-08, 7.021e-09, 1.0, 1.493e-07, -7.014e-09, 0.9975, 0.0, 0.0701, 0.9975, 0.0, 0.0701, 0.9975, 0.0, 0.0701, 0.9975, 0.0, 0.0701, 0.9975, 0.0, 0.0701, 0.9975, 0.0, 0.0701, 0.0, 0.0, 1.0, 0.0, 0.0, 1.0, 0.0, 0.0, 1.0, 0.0, 0.0, 1.0, 0.0, 0.0, 1.0, 0.0, 0.0, 1.0, 0.0, 1.0, 0.0, 0.0, 1.0, 0.0, 0.0, 1.0, 0.0, 0.0, 1.0, 0.0, 0.0, 1.0, 0.0, 0.0, 1.0, 0.0, 1.0, 0.0, 0.0, 1.0, 0.0, 0.0, 1.0, 0.0, 0.0, 1.0, 0.0, 0.0, 1.0, 0.0, 0.0, 1.0, 0.0, 0.0, 0.0, -1.0, 0.0, 0.0, -1.0, 0.0, 0.0, -1.0, 0.0, 0.0, -1.0, 0.0, 0.0, -1.0, 0.0, 0.0, -1.0, 0.0, -1.0, -2.464e-07, 0.0, -1.0, -2.464e-07, 0.0, -1.0, -2.464e-07, 0.0, -1.0, -2.464e-07, 0.0, -1.0, -2.464e-07, 0.0, -1.0, -2.464e-07, 0.0, 0.06541, 0.0, -0.9979, 0.0654, 0.0, -0.9979, 0.2588, 0.0, -0.9659, 0.2588, 0.0, -0.9659, 0.06541, 0.0, -0.9979, 0.2588, 0.0, -0.9659, 0.5, 0.0, -0.866, 0.2588, 0.0, -0.9659, 0.5, 0.0, -0.866, 0.5, 0.0, -0.866, 0.2588, 0.0, -0.9659, 0.2588, 0.0, -0.9659, 0.7071, 0.0, -0.7071, 0.5, 0.0, -0.866, 0.7071, 0.0, -0.7071, 0.7071, 0.0, -0.7071, 0.5, 0.0, -0.866, 0.5, 0.0, -0.866, 0.866, 0.0, -0.5, 0.7071, 0.0, -0.7071, 0.866, 0.0, -0.5, 0.866, 0.0, -0.5, 0.7071, 0.0, -0.7071, 0.7071, 0.0, -0.7071, 0.9659, 0.0, -0.2588, 0.866, 0.0, -0.5, 0.9659, 0.0, -0.2588, 0.9659, 0.0, -0.2588, 0.866, 0.0, -0.5, 0.866, 0.0, -0.5, 0.9979, 0.0, -0.0654, 0.9659, 0.0, -0.2588, 0.9979, 0.0, -0.0654, 0.9979, 0.0, -0.0654, 0.9659, 0.0, -0.2588, 0.9659, 0.0, -0.2588, 0.0, 0.0, -1.0, 0.0654, 0.0, -0.9979, 0.06541, 0.0, -0.9979, 0.0, 0.0, -1.0, 0.06541, 0.0, -0.9979, 0.0, 0.0, -1.0, -1.0, 0.0, 0.0, -1.0, 0.0, 0.0, -1.0, 0.0, 0.0, -1.0, 0.0, 0.0, -1.0, 0.0, 0.0, -1.0, 0.0, 0.0, 0.0654, 0.0, 0.9979, 0.0, 0.0, 1.0, 0.0654, 0.0, 0.9979, 0.0654, 0.0, 0.9979, 0.0, 0.0, 1.0, 0.0, 0.0, 1.0, 0.9659, 0.0, 0.2588, 0.9979, 0.0, 0.0654, 0.9659, 0.0, 0.2588, 0.9659, 0.0, 0.2588, 0.9979, 0.0, 0.0654, 0.9979, 0.0, 0.0654, 0.866, 0.0, 0.5, 0.9659, 0.0, 0.2588, 0.866, 0.0, 0.5, 0.866, 0.0, 0.5, 0.9659, 0.0, 0.2588, 0.9659, 0.0, 0.2588, 0.7071, 0.0, 0.7071, 0.866, 0.0, 0.5, 0.7071, 0.0, 0.7071, 0.7071, 0.0, 0.7071, 0.7071, 0.0, 0.7071, 0.5, 0.0, 0.866, 0.7071, 0.0, 0.7071, 0.866, 0.0, 0.5, 0.866, 0.0, 0.5, 0.5, 0.0, 0.866, 0.7071, 0.0, 0.7071, 0.5, 0.0, 0.866, 0.2588, 0.0, 0.9659, 0.5, 0.0, 0.866, 0.2588, 0.0, 0.9659, 0.2588, 0.0, 0.9659, 0.5, 0.0, 0.866, 0.5, 0.0, 0.866, 0.0654, 0.0, 0.9979, 0.2588, 0.0, 0.9659, 0.0654, 0.0, 0.9979, 0.0654, 0.0, 0.9979, 0.2588, 0.0, 0.9659, 0.2588, 0.0, 0.9659, 0.9979, 0.0, -0.0654, 0.9979, 0.0, -0.0654, 0.9979, 0.0, 0.0654, 0.9979, 0.0, -0.0654, 0.9979, 0.0, 0.0654, 0.9979, 0.0, 0.0654, 0.0, 0.0, 1.0, 0.0, 0.0, 1.0, 0.0, 0.0, 1.0, 0.0, 0.0, 1.0, 0.0, 0.0, 1.0, 0.0, 0.0, 1.0])] * 3)])

# ---- objects
ob_shape_9_indexedfaceset = bpy.data.objects.new('SHAPE_9_IndexedFaceSet', me_shape_9_indexedfaceset_002)

# ---- transforms, parenting, visibility, modifiers, constraints
ob_shape_9_indexedfaceset.location = (0.0, 0.0, 0.0)
ob_shape_9_indexedfaceset.scale = (2.54, 2.54, 2.54)
_m = ob_shape_9_indexedfaceset.modifiers.new('Bevel', 'BEVEL')
_m.width = 0.005
_m.width_pct = 0.005
_m.segments = 5

# ---- collection membership
col_collection.objects.link(ob_shape_9_indexedfaceset)

# ---- scene / render settings (as saved in the file)
scene.frame_start = 1; scene.frame_end = 250; scene.frame_set(1)
scene.render.engine = 'CYCLES'
scene.cycles.sampling_pattern = 'TABULATED_SOBOL'
scene.cycles.use_light_tree = False
scene.eevee.ray_tracing_options.trace_max_roughness = 0.0
scene.view_settings.view_transform = 'Filmic'
bpy.context.view_layer.update()

# ---- added for rendering (the .blend has no active camera and no usable light): camera, sun
cam_auto = bpy.data.cameras.new('AutoCamera')
cam_auto.lens = 50.0
cam_auto.sensor_width = 36.0
cam_auto.clip_end = 1000.0
ob_auto_camera = bpy.data.objects.new('AutoCamera', cam_auto)
scene.collection.objects.link(ob_auto_camera)
ob_auto_camera.location = (9.4421, -11.3305, 8.70868)
ob_auto_camera.rotation_euler = (1.09748, -7.21219e-08, 0.694738)
scene.camera = ob_auto_camera
light_auto_sun = bpy.data.lights.new('AutoSun', 'SUN')
light_auto_sun.energy = 3.0
light_auto_sun.angle = 0.0523599
ob_auto_sun = bpy.data.objects.new('AutoSun', light_auto_sun)
scene.collection.objects.link(ob_auto_sun)
ob_auto_sun.rotation_euler = (0.872665, 0.174533, 0.523599)
bpy.context.view_layer.update()
